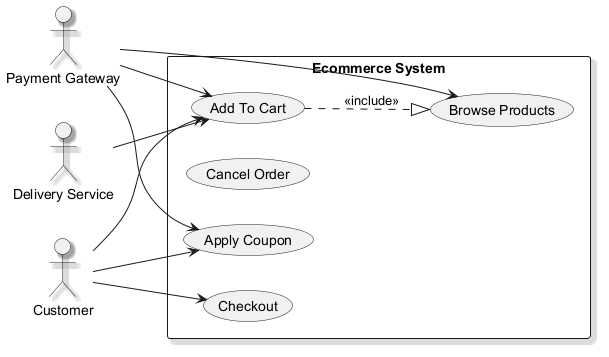

The diagram above was rendered by PlantUML. Its source (embedded in the PNG):
@startuml
skinparam backgroundColor #FFFFFF
skinparam classBackgroundColor #E8F4FA
skinparam classBorderColor #2C7DA0
skinparam shadowing true
left to right direction
actor "Payment Gateway" as PaymentGateway
actor "Delivery Service" as DeliveryService
actor "Customer" as Customer
rectangle "Ecommerce System" {
  usecase "Add To Cart" as UC_AddToCart
  usecase "Cancel Order" as UC_CancelOrder
  usecase "Checkout" as UC_Checkout
  usecase "Apply Coupon" as UC_ApplyCoupon
  usecase "Browse Products" as UC_BrowseProducts
}
PaymentGateway --> UC_BrowseProducts
PaymentGateway --> UC_ApplyCoupon
PaymentGateway --> UC_AddToCart
DeliveryService --> UC_AddToCart
Customer --> UC_ApplyCoupon
Customer --> UC_AddToCart
Customer --> UC_Checkout
UC_AddToCart ..|> UC_BrowseProducts : <<include>>
@enduml